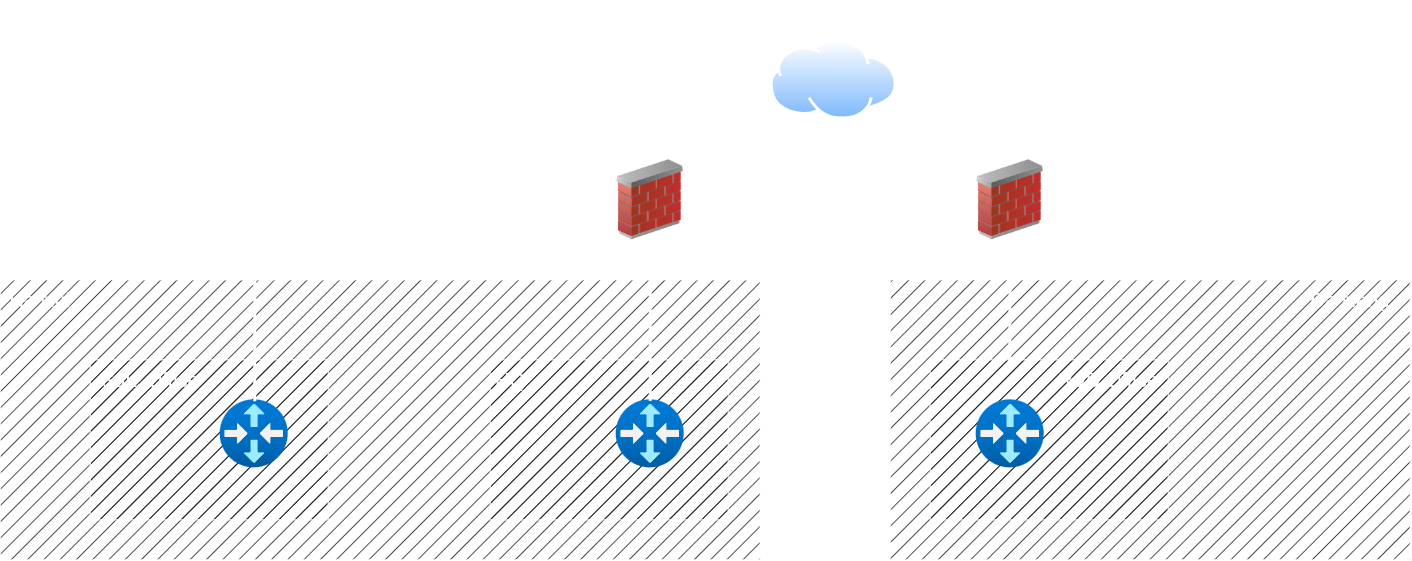

The diagram above was exported from draw.io. Its source (the exported page's mxGraphModel, read from the mxfile embedded in the PNG):
<mxGraphModel dx="2459" dy="1021" grid="1" gridSize="10" guides="1" tooltips="1" connect="1" arrows="1" fold="1" page="1" pageScale="1" pageWidth="850" pageHeight="1100" math="0" shadow="0">
  <root>
    <mxCell id="0" />
    <mxCell id="1" parent="0" />
    <mxCell id="JET_y0ivk2KftOrCXQYo-27" parent="1" style="rounded=0;whiteSpace=wrap;html=1;fillStyle=hatch;" value="" vertex="1">
      <mxGeometry height="280" width="520" x="520" y="320" as="geometry" />
    </mxCell>
    <mxCell id="JET_y0ivk2KftOrCXQYo-25" parent="1" style="rounded=0;whiteSpace=wrap;html=1;fillStyle=hatch;" value="" vertex="1">
      <mxGeometry height="280" width="760" x="-370" y="320" as="geometry" />
    </mxCell>
    <mxCell id="JET_y0ivk2KftOrCXQYo-24" parent="1" style="rounded=0;whiteSpace=wrap;html=1;fillStyle=hatch;" value="" vertex="1">
      <mxGeometry height="160" width="238" x="560" y="400" as="geometry" />
    </mxCell>
    <mxCell id="JET_y0ivk2KftOrCXQYo-19" parent="1" style="rounded=0;whiteSpace=wrap;html=1;fillStyle=hatch;" value="" vertex="1">
      <mxGeometry height="160" width="238" x="120" y="400" as="geometry" />
    </mxCell>
    <mxCell id="JET_y0ivk2KftOrCXQYo-17" parent="1" style="rounded=0;whiteSpace=wrap;html=1;fillStyle=hatch;" value="" vertex="1">
      <mxGeometry height="160" width="238" x="-280" y="400" as="geometry" />
    </mxCell>
    <mxCell id="JET_y0ivk2KftOrCXQYo-1" parent="1" style="image;aspect=fixed;perimeter=ellipsePerimeter;html=1;align=center;shadow=0;dashed=0;spacingTop=3;image=img/lib/active_directory/internet_cloud.svg;" value="" vertex="1">
      <mxGeometry height="80" width="126.98" x="400" y="80" as="geometry" />
    </mxCell>
    <mxCell id="JET_y0ivk2KftOrCXQYo-15" edge="1" parent="1" source="JET_y0ivk2KftOrCXQYo-2" style="edgeStyle=orthogonalEdgeStyle;rounded=0;orthogonalLoop=1;jettySize=auto;html=1;exitX=0.5;exitY=0;exitDx=0;exitDy=0;entryX=0;entryY=0.5;entryDx=0;entryDy=0;strokeWidth=3;endArrow=none;endFill=0;" target="JET_y0ivk2KftOrCXQYo-1">
      <mxGeometry relative="1" as="geometry" />
    </mxCell>
    <mxCell id="JET_y0ivk2KftOrCXQYo-2" parent="1" style="image;html=1;image=img/lib/clip_art/networking/Firewall_02_128x128.png" value="" vertex="1">
      <mxGeometry height="80" width="80" x="240" y="200" as="geometry" />
    </mxCell>
    <mxCell id="JET_y0ivk2KftOrCXQYo-16" edge="1" parent="1" source="JET_y0ivk2KftOrCXQYo-3" style="edgeStyle=orthogonalEdgeStyle;rounded=0;orthogonalLoop=1;jettySize=auto;html=1;exitX=0.5;exitY=0;exitDx=0;exitDy=0;entryX=1;entryY=0.5;entryDx=0;entryDy=0;strokeWidth=3;endArrow=none;endFill=0;" target="JET_y0ivk2KftOrCXQYo-1">
      <mxGeometry relative="1" as="geometry" />
    </mxCell>
    <mxCell id="JET_y0ivk2KftOrCXQYo-3" parent="1" style="image;html=1;image=img/lib/clip_art/networking/Firewall_02_128x128.png" value="" vertex="1">
      <mxGeometry height="80" width="80" x="600" y="200" as="geometry" />
    </mxCell>
    <mxCell id="JET_y0ivk2KftOrCXQYo-4" parent="1" style="image;aspect=fixed;html=1;points=[];align=center;fontSize=12;image=img/lib/azure2/networking/Virtual_Router.svg;" value="" vertex="1">
      <mxGeometry height="68" width="68" x="-150" y="440" as="geometry" />
    </mxCell>
    <mxCell id="JET_y0ivk2KftOrCXQYo-5" parent="1" style="image;aspect=fixed;html=1;points=[];align=center;fontSize=12;image=img/lib/azure2/networking/Virtual_Router.svg;" value="" vertex="1">
      <mxGeometry height="68" width="68" x="246" y="440" as="geometry" />
    </mxCell>
    <mxCell id="JET_y0ivk2KftOrCXQYo-6" parent="1" style="image;aspect=fixed;html=1;points=[];align=center;fontSize=12;image=img/lib/azure2/networking/Virtual_Router.svg;" value="" vertex="1">
      <mxGeometry height="68" width="68" x="606" y="440" as="geometry" />
    </mxCell>
    <mxCell id="JET_y0ivk2KftOrCXQYo-8" parent="1" style="text;html=1;whiteSpace=wrap;strokeColor=none;fillColor=none;align=center;verticalAlign=middle;rounded=0;" value="&lt;font style=&quot;font-size: 20px;&quot;&gt;ISP - Internet&lt;/font&gt;" vertex="1">
      <mxGeometry height="40" width="145.49" x="390.75" y="40" as="geometry" />
    </mxCell>
    <mxCell id="JET_y0ivk2KftOrCXQYo-9" edge="1" parent="1" source="JET_y0ivk2KftOrCXQYo-5" style="endArrow=none;html=1;rounded=0;entryX=0.5;entryY=1;entryDx=0;entryDy=0;exitX=0.5;exitY=0.015;exitDx=0;exitDy=0;exitPerimeter=0;strokeWidth=3;" target="JET_y0ivk2KftOrCXQYo-2" value="">
      <mxGeometry height="50" relative="1" width="50" as="geometry">
        <mxPoint x="400" y="510" as="sourcePoint" />
        <mxPoint x="280" y="320" as="targetPoint" />
      </mxGeometry>
    </mxCell>
    <mxCell id="JET_y0ivk2KftOrCXQYo-11" edge="1" parent="1" style="endArrow=none;html=1;rounded=0;entryX=0.5;entryY=1;entryDx=0;entryDy=0;exitX=0.5;exitY=0.015;exitDx=0;exitDy=0;exitPerimeter=0;strokeWidth=3;" target="JET_y0ivk2KftOrCXQYo-3" value="">
      <mxGeometry height="50" relative="1" width="50" as="geometry">
        <mxPoint x="639.5" y="401" as="sourcePoint" />
        <mxPoint x="639.5" y="320" as="targetPoint" />
      </mxGeometry>
    </mxCell>
    <mxCell id="JET_y0ivk2KftOrCXQYo-13" edge="1" parent="1" source="JET_y0ivk2KftOrCXQYo-3" style="endArrow=none;html=1;rounded=0;entryX=1;entryY=0.5;entryDx=0;entryDy=0;exitX=0;exitY=0.5;exitDx=0;exitDy=0;strokeWidth=1;dashed=1;" target="JET_y0ivk2KftOrCXQYo-2" value="">
      <mxGeometry height="50" relative="1" width="50" as="geometry">
        <mxPoint x="480" y="431" as="sourcePoint" />
        <mxPoint x="480" y="350" as="targetPoint" />
      </mxGeometry>
    </mxCell>
    <mxCell id="JET_y0ivk2KftOrCXQYo-14" parent="1" style="text;html=1;whiteSpace=wrap;strokeColor=none;fillColor=none;align=center;verticalAlign=middle;rounded=0;" value="&lt;font style=&quot;font-size: 20px;&quot;&gt;VPN Site-to-Site&lt;/font&gt;" vertex="1">
      <mxGeometry height="40" width="160" x="380" y="200" as="geometry" />
    </mxCell>
    <mxCell id="JET_y0ivk2KftOrCXQYo-18" parent="1" style="text;html=1;whiteSpace=wrap;strokeColor=none;fillColor=none;align=center;verticalAlign=middle;rounded=0;" value="&lt;font style=&quot;font-size: 20px;&quot;&gt;Sale Office&lt;/font&gt;" vertex="1">
      <mxGeometry height="40" width="120" x="-280" y="400" as="geometry" />
    </mxCell>
    <mxCell id="JET_y0ivk2KftOrCXQYo-21" parent="1" style="text;html=1;whiteSpace=wrap;strokeColor=none;fillColor=none;align=center;verticalAlign=middle;rounded=0;" value="&lt;font style=&quot;font-size: 20px;&quot;&gt;HQ&lt;/font&gt;" vertex="1">
      <mxGeometry height="40" width="40" x="120" y="400" as="geometry" />
    </mxCell>
    <mxCell id="JET_y0ivk2KftOrCXQYo-23" parent="1" style="text;html=1;whiteSpace=wrap;strokeColor=none;fillColor=none;align=center;verticalAlign=middle;rounded=0;" value="&lt;font style=&quot;font-size: 20px;&quot;&gt;R&amp;amp;D Office&lt;/font&gt;" vertex="1">
      <mxGeometry height="40" width="120" x="678" y="400" as="geometry" />
    </mxCell>
    <mxCell id="JET_y0ivk2KftOrCXQYo-26" parent="1" style="text;html=1;whiteSpace=wrap;strokeColor=none;fillColor=none;align=center;verticalAlign=middle;rounded=0;" value="&lt;span style=&quot;font-size: 20px;&quot;&gt;Hà Nội&lt;/span&gt;" vertex="1">
      <mxGeometry height="40" width="80" x="-370" y="320" as="geometry" />
    </mxCell>
    <mxCell id="JET_y0ivk2KftOrCXQYo-28" parent="1" style="text;html=1;whiteSpace=wrap;strokeColor=none;fillColor=none;align=center;verticalAlign=middle;rounded=0;" value="&lt;font style=&quot;font-size: 20px;&quot;&gt;Đà Nẵng&lt;/font&gt;" vertex="1">
      <mxGeometry height="40" width="120" x="920" y="320" as="geometry" />
    </mxCell>
    <mxCell id="JET_y0ivk2KftOrCXQYo-34" edge="1" parent="1" source="JET_y0ivk2KftOrCXQYo-2" style="edgeStyle=orthogonalEdgeStyle;rounded=0;orthogonalLoop=1;jettySize=auto;html=1;exitX=0;exitY=0.5;exitDx=0;exitDy=0;entryX=0.508;entryY=0.02;entryDx=0;entryDy=0;entryPerimeter=0;strokeWidth=3;endArrow=none;endFill=0;" target="JET_y0ivk2KftOrCXQYo-4">
      <mxGeometry relative="1" as="geometry" />
    </mxCell>
  </root>
</mxGraphModel>